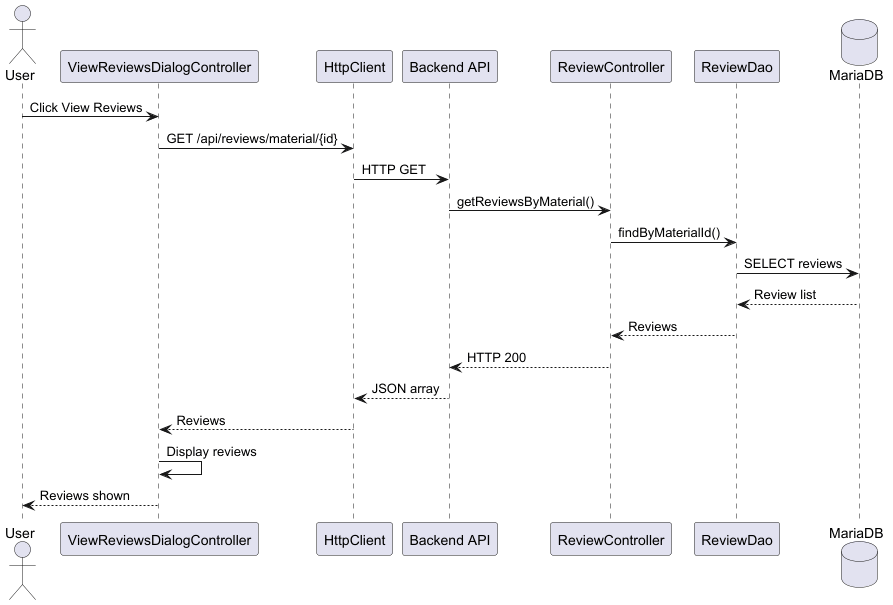

The diagram above was rendered by PlantUML. Its source (embedded in the PNG):
@startuml "View_Reviews_Flow"
actor User
participant "ViewReviewsDialogController" as VRDC
participant "HttpClient" as HC
participant "Backend API" as API
participant "ReviewController" as RC
participant "ReviewDao" as RD
database "MariaDB" as DB

User -> VRDC: Click View Reviews
VRDC -> HC: GET /api/reviews/material/{id}
HC -> API: HTTP GET
API -> RC: getReviewsByMaterial()
RC -> RD: findByMaterialId()
RD -> DB: SELECT reviews
DB --> RD: Review list
RD --> RC: Reviews
RC --> API: HTTP 200
API --> HC: JSON array
HC --> VRDC: Reviews
VRDC -> VRDC: Display reviews
VRDC --> User: Reviews shown
@enduml